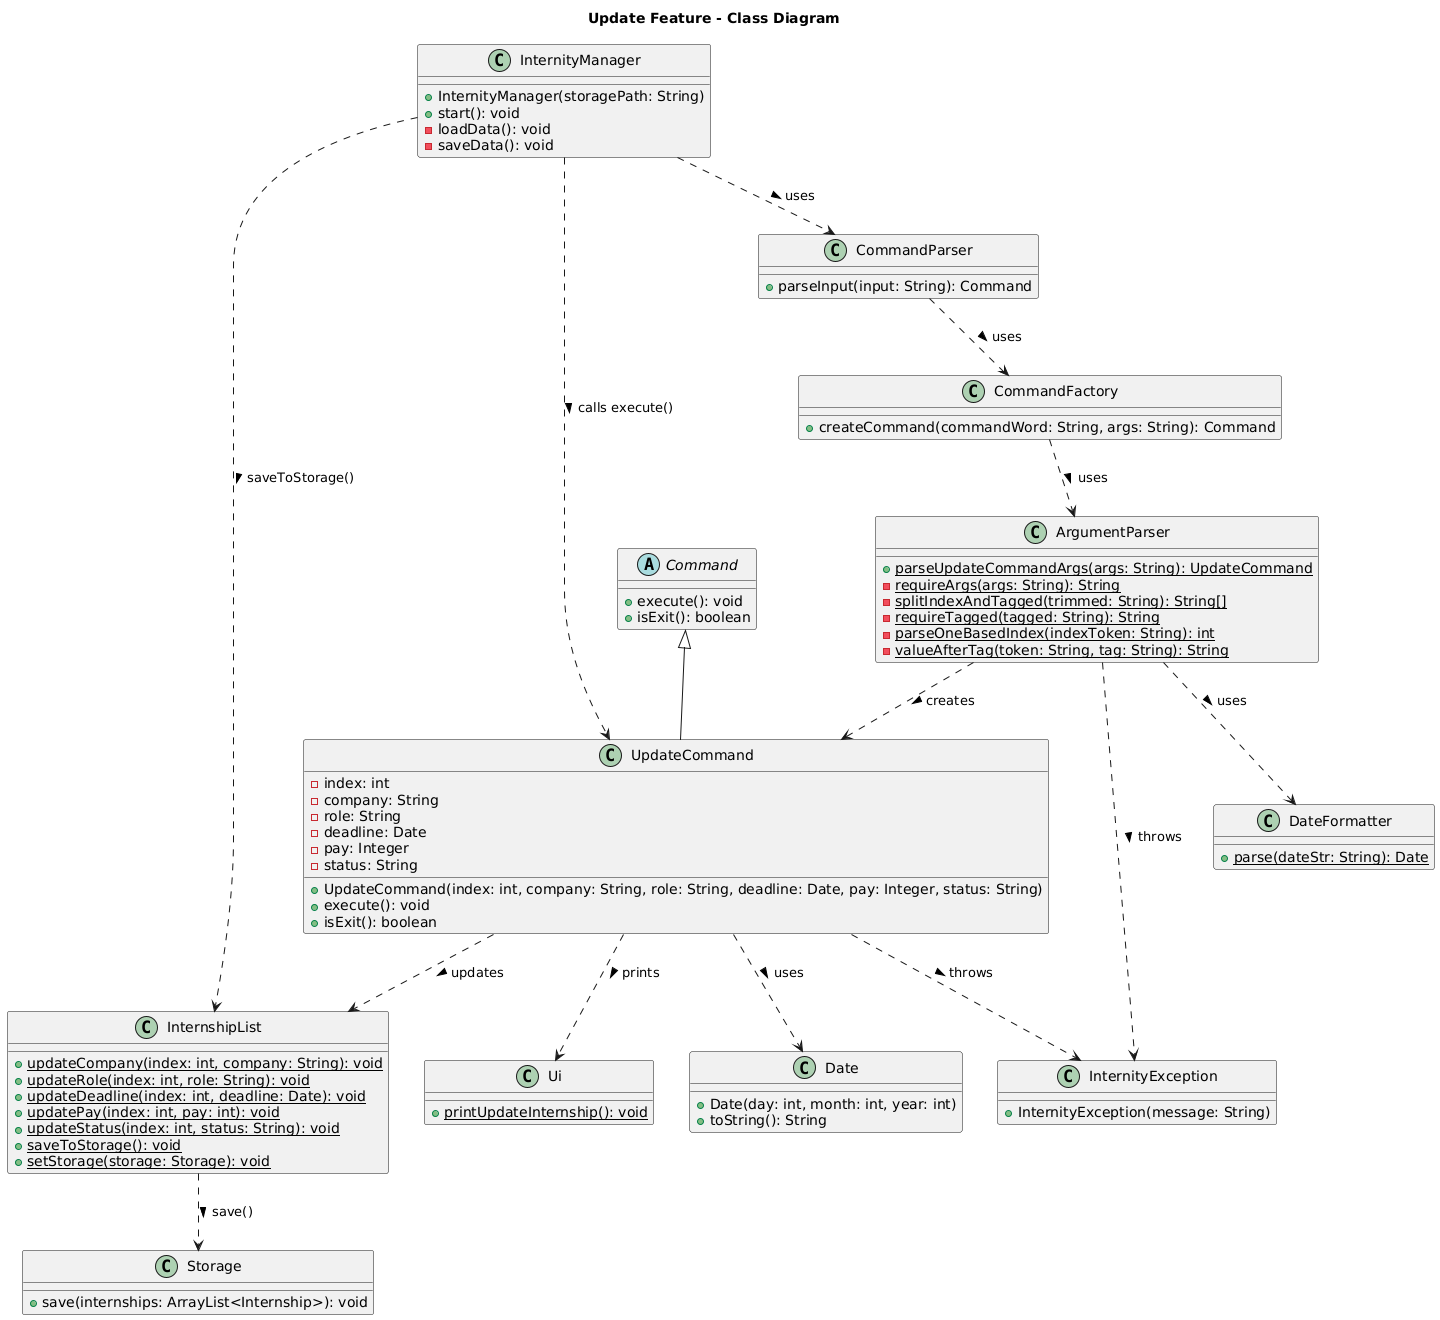

The diagram above was rendered by PlantUML. Its source (embedded in the PNG):
@startuml
title Update Feature - Class Diagram

class InternityManager {
  + InternityManager(storagePath: String)
  + start(): void
  - loadData(): void
  - saveData(): void
}

class CommandParser {
  + parseInput(input: String): Command
}

class CommandFactory {
  + createCommand(commandWord: String, args: String): Command
}

abstract class Command {
  + execute(): void
  + isExit(): boolean
}

class ArgumentParser {
  + {static} parseUpdateCommandArgs(args: String): UpdateCommand
  - {static} requireArgs(args: String): String
  - {static} splitIndexAndTagged(trimmed: String): String[]
  - {static} requireTagged(tagged: String): String
  - {static} parseOneBasedIndex(indexToken: String): int
  - {static} valueAfterTag(token: String, tag: String): String
}

class UpdateCommand {
  - index: int
  - company: String
  - role: String
  - deadline: Date
  - pay: Integer
  - status: String
  __
  + UpdateCommand(index: int, company: String, role: String, deadline: Date, pay: Integer, status: String)
  + execute(): void
  + isExit(): boolean
}

class InternshipList {
  + {static} updateCompany(index: int, company: String): void
  + {static} updateRole(index: int, role: String): void
  + {static} updateDeadline(index: int, deadline: Date): void
  + {static} updatePay(index: int, pay: int): void
  + {static} updateStatus(index: int, status: String): void
  + {static} saveToStorage(): void
  + {static} setStorage(storage: Storage): void
}

class Storage {
  + save(internships: ArrayList<Internship>): void
}

class Ui {
  + {static} printUpdateInternship(): void
}

class Date {
  + Date(day: int, month: int, year: int)
  + toString(): String
}

class DateFormatter {
  + {static} parse(dateStr: String): Date
}

class InternityException {
  + InternityException(message: String)
}

' Inheritance
Command <|-- UpdateCommand

' Parsing and command creation
InternityManager ..> CommandParser : uses >
CommandParser ..> CommandFactory : uses >
CommandFactory ..> ArgumentParser : uses >
ArgumentParser ..> UpdateCommand : creates >
ArgumentParser ..> DateFormatter : uses >
ArgumentParser ..> InternityException : throws >

' Execute path
InternityManager ..> UpdateCommand : calls execute() >
UpdateCommand ..> InternshipList : updates >
UpdateCommand ..> Ui : prints >
UpdateCommand ..> InternityException : throws >
UpdateCommand ..> Date : uses >

' Autosave path
InternityManager ..> InternshipList : saveToStorage() >
InternshipList ..> Storage : save() >
@enduml